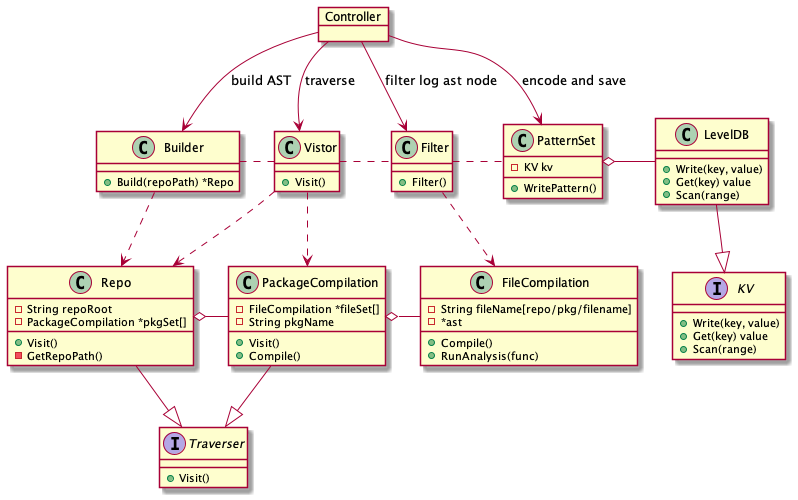

The diagram above was rendered by PlantUML. Its source (embedded in the PNG):
@startuml

interface Traverser {
    + Visit()
}

interface KV {
    + Write(key, value)
    + Get(key) value
    + Scan(range) 
}

Class LevelDB {
    + Write(key, value)
    + Get(key) value
    + Scan(range) 
}


Class PatternSet {
    - KV kv
    + WritePattern()
}

class Repo {
    + Visit()
    - GetRepoPath()
    - String repoRoot
    - PackageCompilation *pkgSet[]
}

class PackageCompilation  {
    - FileCompilation *fileSet[]
    - String pkgName
    + Visit()
    + Compile()
}

class FileCompilation {
    + Compile()
    + RunAnalysis(func)
    - String fileName[repo/pkg/filename]
    - *ast
}

class Builder {
    + Build(repoPath) *Repo
}

class Vistor {
    + Visit()
}

class Filter {
    + Filter()
}

object Controller

Repo --|> Traverser
PackageCompilation --|> Traverser
LevelDB --|> KV

PatternSet o-right- LevelDB
Repo o-right- PackageCompilation
PackageCompilation o-right- FileCompilation

Builder ..> Repo
Vistor ..> Repo
Vistor ..> PackageCompilation
Filter ..> FileCompilation

Builder .r. Vistor
Vistor .r. Filter
Filter .r. PatternSet

Controller --> Builder: build AST
Controller --> Vistor: traverse
Controller --> Filter: filter log ast node
Controller --> PatternSet: encode and save


together {
    class Vistor
    class Filter
    class PatternSet
}


@enduml